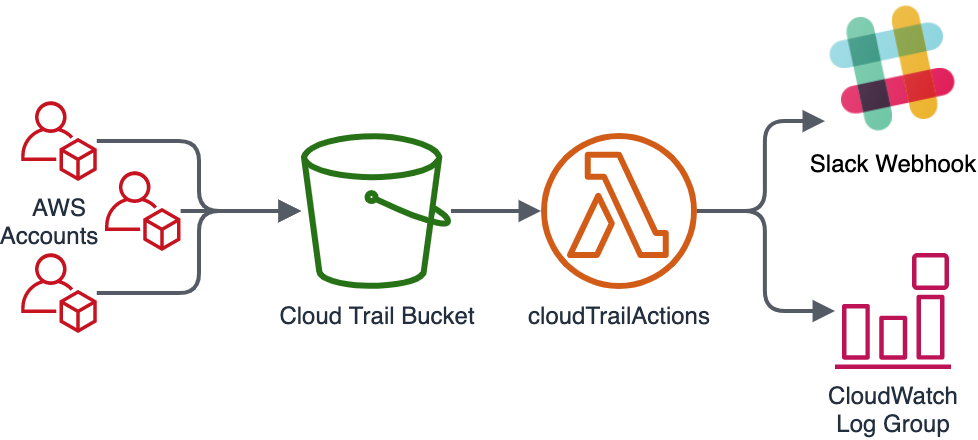

The diagram above was exported from draw.io. Its source (the exported page's mxGraphModel, read from the mxfile embedded in the PNG):
<mxGraphModel dx="1527" dy="925" grid="1" gridSize="10" guides="1" tooltips="1" connect="1" arrows="1" fold="1" page="1" pageScale="1" pageWidth="850" pageHeight="1100" math="0" shadow="0">
  <root>
    <mxCell id="0" />
    <mxCell id="1" parent="0" />
    <mxCell id="fjvzAYnH-zmg6ktO56N9-1" value="Cloud Trail Bucket" style="outlineConnect=0;fontColor=#232F3E;gradientColor=none;fillColor=#277116;strokeColor=none;dashed=0;verticalLabelPosition=bottom;verticalAlign=top;align=center;html=1;fontSize=12;fontStyle=0;aspect=fixed;pointerEvents=1;shape=mxgraph.aws4.bucket;" vertex="1" parent="1">
      <mxGeometry x="160" y="76" width="75" height="78" as="geometry" />
    </mxCell>
    <mxCell id="fjvzAYnH-zmg6ktO56N9-2" value="cloudTrailActions" style="outlineConnect=0;fontColor=#232F3E;gradientColor=none;fillColor=#D05C17;strokeColor=none;dashed=0;verticalLabelPosition=bottom;verticalAlign=top;align=center;html=1;fontSize=12;fontStyle=0;aspect=fixed;pointerEvents=1;shape=mxgraph.aws4.lambda_function;" vertex="1" parent="1">
      <mxGeometry x="280" y="76" width="78" height="78" as="geometry" />
    </mxCell>
    <mxCell id="fjvzAYnH-zmg6ktO56N9-3" value="Slack Webhook" style="shape=image;html=1;verticalAlign=top;verticalLabelPosition=bottom;labelBackgroundColor=#ffffff;imageAspect=0;aspect=fixed;image=https://cdn3.iconfinder.com/data/icons/social-media-2169/24/social_media_social_media_logo_slack-128.png" vertex="1" parent="1">
      <mxGeometry x="422" y="10" width="68" height="68" as="geometry" />
    </mxCell>
    <mxCell id="fjvzAYnH-zmg6ktO56N9-6" value="CloudWatch&lt;br&gt;Log Group" style="outlineConnect=0;fontColor=#232F3E;gradientColor=none;fillColor=#BC1356;strokeColor=none;dashed=0;verticalLabelPosition=bottom;verticalAlign=top;align=center;html=1;fontSize=12;fontStyle=0;aspect=fixed;pointerEvents=1;shape=mxgraph.aws4.event_event_based;" vertex="1" parent="1">
      <mxGeometry x="427" y="136" width="58" height="58" as="geometry" />
    </mxCell>
    <mxCell id="fjvzAYnH-zmg6ktO56N9-7" value="" style="edgeStyle=orthogonalEdgeStyle;html=1;endArrow=block;elbow=vertical;startArrow=none;endFill=1;strokeColor=#545B64;rounded=0;strokeWidth=2;" edge="1" parent="1" source="fjvzAYnH-zmg6ktO56N9-1" target="fjvzAYnH-zmg6ktO56N9-2">
      <mxGeometry width="100" relative="1" as="geometry">
        <mxPoint x="250" y="246" as="sourcePoint" />
        <mxPoint x="350" y="246" as="targetPoint" />
      </mxGeometry>
    </mxCell>
    <mxCell id="fjvzAYnH-zmg6ktO56N9-8" value="" style="edgeStyle=orthogonalEdgeStyle;html=1;endArrow=block;elbow=vertical;startArrow=none;endFill=1;strokeColor=#545B64;rounded=1;strokeWidth=2;" edge="1" parent="1" source="fjvzAYnH-zmg6ktO56N9-2" target="fjvzAYnH-zmg6ktO56N9-3">
      <mxGeometry width="100" relative="1" as="geometry">
        <mxPoint x="310" y="115.05882352941171" as="sourcePoint" />
        <mxPoint x="412" y="70" as="targetPoint" />
        <Array as="points">
          <mxPoint x="392" y="115" />
          <mxPoint x="392" y="70" />
        </Array>
      </mxGeometry>
    </mxCell>
    <mxCell id="fjvzAYnH-zmg6ktO56N9-9" value="" style="edgeStyle=orthogonalEdgeStyle;html=1;endArrow=block;elbow=vertical;startArrow=none;endFill=1;strokeColor=#545B64;rounded=1;strokeWidth=2;" edge="1" parent="1" source="fjvzAYnH-zmg6ktO56N9-2" target="fjvzAYnH-zmg6ktO56N9-6">
      <mxGeometry width="100" relative="1" as="geometry">
        <mxPoint x="310" y="115.05882352941171" as="sourcePoint" />
        <mxPoint x="422" y="80" as="targetPoint" />
        <Array as="points">
          <mxPoint x="392" y="115" />
          <mxPoint x="392" y="165" />
        </Array>
      </mxGeometry>
    </mxCell>
    <mxCell id="fjvzAYnH-zmg6ktO56N9-12" value="AWS&lt;br&gt;Accounts&amp;nbsp; &amp;nbsp;" style="outlineConnect=0;fontColor=#232F3E;gradientColor=none;fillColor=#C7131F;strokeColor=none;dashed=0;verticalLabelPosition=bottom;verticalAlign=top;align=center;html=1;fontSize=12;fontStyle=0;aspect=fixed;pointerEvents=1;shape=mxgraph.aws4.organizations_account;" vertex="1" parent="1">
      <mxGeometry x="20" y="60" width="37.95" height="40" as="geometry" />
    </mxCell>
    <mxCell id="fjvzAYnH-zmg6ktO56N9-16" value="" style="outlineConnect=0;fontColor=#232F3E;gradientColor=none;fillColor=#C7131F;strokeColor=none;dashed=0;verticalLabelPosition=bottom;verticalAlign=top;align=center;html=1;fontSize=12;fontStyle=0;aspect=fixed;pointerEvents=1;shape=mxgraph.aws4.organizations_account;" vertex="1" parent="1">
      <mxGeometry x="20" y="136" width="37.95" height="40" as="geometry" />
    </mxCell>
    <mxCell id="fjvzAYnH-zmg6ktO56N9-17" value="" style="edgeStyle=orthogonalEdgeStyle;html=1;endArrow=block;elbow=vertical;startArrow=none;endFill=1;strokeColor=#545B64;rounded=0;strokeWidth=2;" edge="1" parent="1" source="fjvzAYnH-zmg6ktO56N9-15" target="fjvzAYnH-zmg6ktO56N9-1">
      <mxGeometry width="100" relative="1" as="geometry">
        <mxPoint x="99.81096491228072" y="110" as="sourcePoint" />
        <mxPoint x="200" y="115" as="targetPoint" />
        <Array as="points" />
      </mxGeometry>
    </mxCell>
    <mxCell id="fjvzAYnH-zmg6ktO56N9-19" value="" style="edgeStyle=orthogonalEdgeStyle;html=1;endArrow=block;elbow=vertical;startArrow=none;endFill=1;strokeColor=#545B64;rounded=1;strokeWidth=2;" edge="1" parent="1" source="fjvzAYnH-zmg6ktO56N9-16" target="fjvzAYnH-zmg6ktO56N9-1">
      <mxGeometry width="100" relative="1" as="geometry">
        <mxPoint x="15.75096491228068" y="250" as="sourcePoint" />
        <mxPoint x="87.89" y="280" as="targetPoint" />
      </mxGeometry>
    </mxCell>
    <mxCell id="fjvzAYnH-zmg6ktO56N9-20" value="" style="edgeStyle=orthogonalEdgeStyle;html=1;endArrow=block;elbow=vertical;startArrow=none;endFill=1;strokeColor=#545B64;rounded=1;strokeWidth=2;" edge="1" parent="1" source="fjvzAYnH-zmg6ktO56N9-12" target="fjvzAYnH-zmg6ktO56N9-1">
      <mxGeometry width="100" relative="1" as="geometry">
        <mxPoint x="10" y="100" as="sourcePoint" />
        <mxPoint x="167.47058823529414" y="160.07480997466314" as="targetPoint" />
      </mxGeometry>
    </mxCell>
    <mxCell id="fjvzAYnH-zmg6ktO56N9-15" value="" style="outlineConnect=0;fontColor=#232F3E;gradientColor=none;fillColor=#C7131F;strokeColor=none;dashed=0;verticalLabelPosition=bottom;verticalAlign=top;align=center;html=1;fontSize=12;fontStyle=0;aspect=fixed;pointerEvents=1;shape=mxgraph.aws4.organizations_account;" vertex="1" parent="1">
      <mxGeometry x="61.95" y="95" width="37.95" height="40" as="geometry" />
    </mxCell>
  </root>
</mxGraphModel>